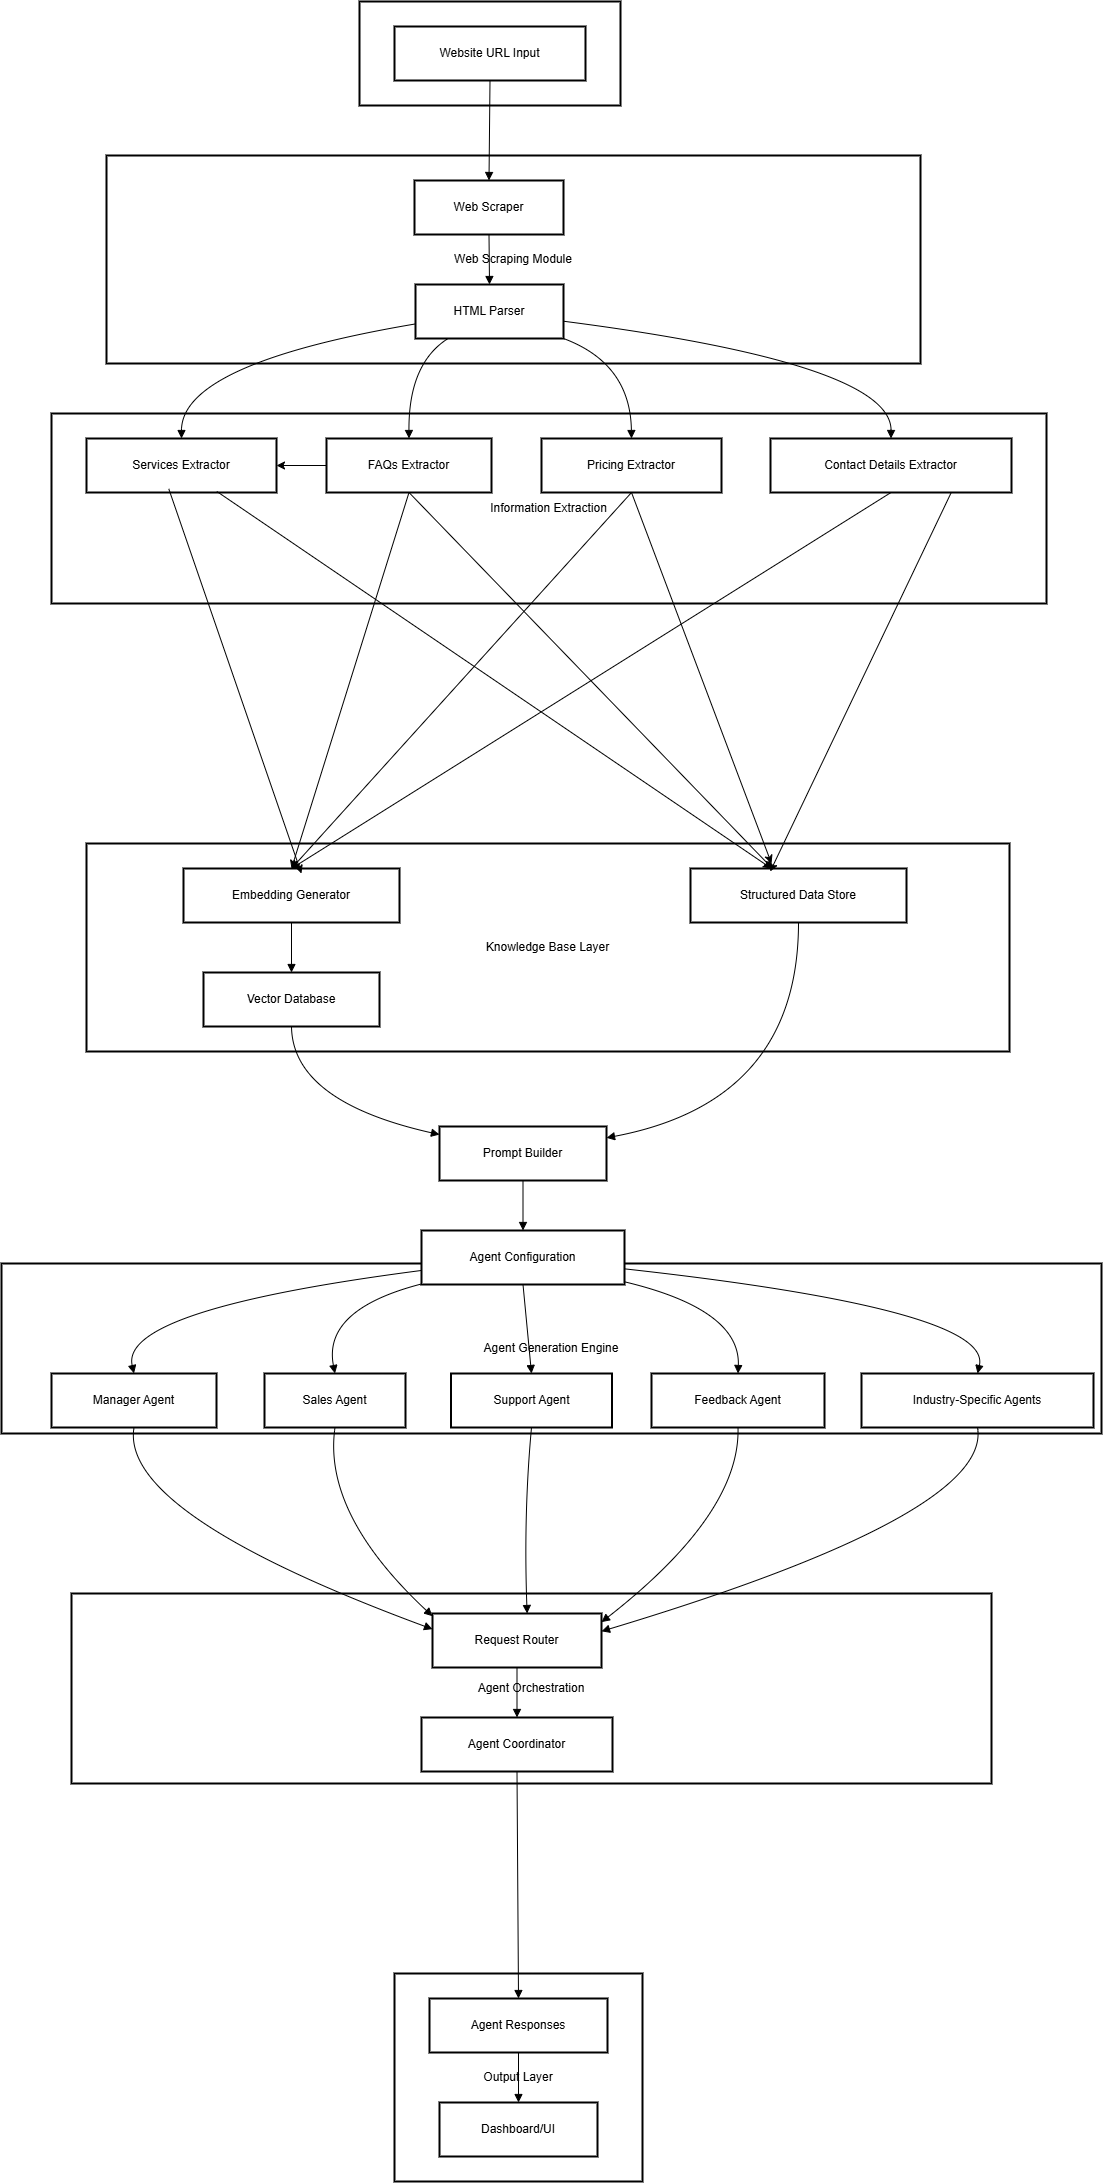

The diagram above was exported from draw.io. Its source (the exported page's mxGraphModel, read from the mxfile embedded in the PNG):
<mxGraphModel dx="3466" dy="2183" grid="1" gridSize="10" guides="1" tooltips="1" connect="1" arrows="1" fold="1" page="1" pageScale="1" pageWidth="827" pageHeight="1169" math="0" shadow="0">
  <root>
    <mxCell id="0" />
    <mxCell id="1" parent="0" />
    <mxCell id="2" parent="1" style="whiteSpace=wrap;strokeWidth=2;" value="Output Layer" vertex="1">
      <mxGeometry height="208" width="248" x="473" y="1980" as="geometry" />
    </mxCell>
    <mxCell id="3" parent="1" style="whiteSpace=wrap;strokeWidth=2;" value="Agent Orchestration" vertex="1">
      <mxGeometry height="190" width="920" x="150" y="1600" as="geometry" />
    </mxCell>
    <mxCell id="4" parent="1" style="whiteSpace=wrap;strokeWidth=2;" value="Agent Generation Engine" vertex="1">
      <mxGeometry height="170" width="1100" x="80" y="1270" as="geometry" />
    </mxCell>
    <mxCell id="6" parent="1" style="whiteSpace=wrap;strokeWidth=2;" value="Knowledge Base Layer" vertex="1">
      <mxGeometry height="208" width="923" x="165" y="850" as="geometry" />
    </mxCell>
    <mxCell id="7" parent="1" style="whiteSpace=wrap;strokeWidth=2;" value="Information Extraction" vertex="1">
      <mxGeometry height="190" width="995" x="130" y="420" as="geometry" />
    </mxCell>
    <mxCell id="8" parent="1" style="whiteSpace=wrap;strokeWidth=2;" value="Web Scraping Module" vertex="1">
      <mxGeometry height="208" width="814" x="185" y="162" as="geometry" />
    </mxCell>
    <mxCell id="9" parent="1" style="whiteSpace=wrap;strokeWidth=2;" value="Input Layer" vertex="1">
      <mxGeometry height="104" width="261" x="438" y="8" as="geometry" />
    </mxCell>
    <mxCell id="10" parent="1" style="whiteSpace=wrap;strokeWidth=2;" value="Website URL Input" vertex="1">
      <mxGeometry height="54" width="191" x="473" y="33" as="geometry" />
    </mxCell>
    <mxCell id="11" parent="1" style="whiteSpace=wrap;strokeWidth=2;" value="Web Scraper" vertex="1">
      <mxGeometry height="54" width="149" x="493" y="187" as="geometry" />
    </mxCell>
    <mxCell id="12" parent="1" style="whiteSpace=wrap;strokeWidth=2;" value="HTML Parser" vertex="1">
      <mxGeometry height="54" width="148" x="494" y="291" as="geometry" />
    </mxCell>
    <mxCell id="13" parent="1" style="whiteSpace=wrap;strokeWidth=2;" value="Services Extractor" vertex="1">
      <mxGeometry height="54" width="190" x="165" y="445" as="geometry" />
    </mxCell>
    <mxCell id="u7TGE0gzLOx8MhFEgRF_-74" edge="1" parent="1" source="14" style="edgeStyle=orthogonalEdgeStyle;rounded=0;orthogonalLoop=1;jettySize=auto;html=1;" target="13" value="">
      <mxGeometry relative="1" as="geometry" />
    </mxCell>
    <mxCell id="14" parent="1" style="whiteSpace=wrap;strokeWidth=2;" value="FAQs Extractor" vertex="1">
      <mxGeometry height="54" width="165" x="405" y="445" as="geometry" />
    </mxCell>
    <mxCell id="15" parent="1" style="whiteSpace=wrap;strokeWidth=2;" value="Pricing Extractor" vertex="1">
      <mxGeometry height="54" width="180" x="620" y="445" as="geometry" />
    </mxCell>
    <mxCell id="16" parent="1" style="whiteSpace=wrap;strokeWidth=2;" value="Contact Details Extractor" vertex="1">
      <mxGeometry height="54" width="241" x="849" y="445" as="geometry" />
    </mxCell>
    <mxCell id="17" parent="1" style="whiteSpace=wrap;strokeWidth=2;" value="Embedding Generator" vertex="1">
      <mxGeometry height="54" width="216" x="262" y="875" as="geometry" />
    </mxCell>
    <mxCell id="18" parent="1" style="whiteSpace=wrap;strokeWidth=2;" value="Vector Database" vertex="1">
      <mxGeometry height="54" width="176" x="282" y="979" as="geometry" />
    </mxCell>
    <mxCell id="19" parent="1" style="whiteSpace=wrap;strokeWidth=2;" value="Structured Data Store" vertex="1">
      <mxGeometry height="54" width="216" x="769" y="875" as="geometry" />
    </mxCell>
    <mxCell id="20" parent="1" style="whiteSpace=wrap;strokeWidth=2;" value="Prompt Builder" vertex="1">
      <mxGeometry height="54" width="167" x="518" y="1133" as="geometry" />
    </mxCell>
    <mxCell id="21" parent="1" style="whiteSpace=wrap;strokeWidth=2;" value="Agent Configuration" vertex="1">
      <mxGeometry height="54" width="203" x="500" y="1237" as="geometry" />
    </mxCell>
    <mxCell id="22" parent="1" style="whiteSpace=wrap;strokeWidth=2;" value="Manager Agent" vertex="1">
      <mxGeometry height="54" width="165" x="130" y="1380" as="geometry" />
    </mxCell>
    <mxCell id="23" parent="1" style="whiteSpace=wrap;strokeWidth=2;" value="Sales Agent" vertex="1">
      <mxGeometry height="54" width="141" x="343" y="1380" as="geometry" />
    </mxCell>
    <mxCell id="24" parent="1" style="whiteSpace=wrap;strokeWidth=2;" value="Support Agent" vertex="1">
      <mxGeometry height="54" width="161" x="529.5" y="1380" as="geometry" />
    </mxCell>
    <mxCell id="25" parent="1" style="whiteSpace=wrap;strokeWidth=2;" value="Feedback Agent" vertex="1">
      <mxGeometry height="54" width="173" x="730" y="1380" as="geometry" />
    </mxCell>
    <mxCell id="26" parent="1" style="whiteSpace=wrap;strokeWidth=2;" value="Industry-Specific Agents" vertex="1">
      <mxGeometry height="54" width="232" x="940" y="1380" as="geometry" />
    </mxCell>
    <mxCell id="27" parent="1" style="whiteSpace=wrap;strokeWidth=2;" value="Request Router" vertex="1">
      <mxGeometry height="54" width="169" x="511" y="1620" as="geometry" />
    </mxCell>
    <mxCell id="28" parent="1" style="whiteSpace=wrap;strokeWidth=2;" value="Agent Coordinator" vertex="1">
      <mxGeometry height="54" width="191" x="500" y="1724" as="geometry" />
    </mxCell>
    <mxCell id="29" parent="1" style="whiteSpace=wrap;strokeWidth=2;" value="Agent Responses" vertex="1">
      <mxGeometry height="54" width="178" x="508" y="2005" as="geometry" />
    </mxCell>
    <mxCell id="30" parent="1" style="whiteSpace=wrap;strokeWidth=2;" value="Dashboard/UI" vertex="1">
      <mxGeometry height="54" width="158" x="518" y="2109" as="geometry" />
    </mxCell>
    <mxCell id="31" edge="1" parent="1" source="10" style="curved=1;startArrow=none;endArrow=block;exitX=0.5;exitY=1;entryX=0.5;entryY=0;" target="11" value="">
      <mxGeometry relative="1" as="geometry">
        <Array as="points" />
      </mxGeometry>
    </mxCell>
    <mxCell id="32" edge="1" parent="1" source="11" style="curved=1;startArrow=none;endArrow=block;exitX=0.5;exitY=1;entryX=0.5;entryY=0;" target="12" value="">
      <mxGeometry relative="1" as="geometry">
        <Array as="points" />
      </mxGeometry>
    </mxCell>
    <mxCell id="33" edge="1" parent="1" source="12" style="curved=1;startArrow=none;endArrow=block;exitX=0;exitY=0.73;entryX=0.5;entryY=0;" target="13" value="">
      <mxGeometry relative="1" as="geometry">
        <Array as="points">
          <mxPoint x="260" y="370" />
        </Array>
      </mxGeometry>
    </mxCell>
    <mxCell id="34" edge="1" parent="1" source="12" style="curved=1;startArrow=none;endArrow=block;exitX=0.22;exitY=1;entryX=0.5;entryY=0;" target="14" value="">
      <mxGeometry relative="1" as="geometry">
        <Array as="points">
          <mxPoint x="487" y="370" />
        </Array>
      </mxGeometry>
    </mxCell>
    <mxCell id="35" edge="1" parent="1" source="12" style="curved=1;startArrow=none;endArrow=block;exitX=1;exitY=1;entryX=0.5;entryY=0;" target="15" value="">
      <mxGeometry relative="1" as="geometry">
        <Array as="points">
          <mxPoint x="709" y="370" />
        </Array>
      </mxGeometry>
    </mxCell>
    <mxCell id="36" edge="1" parent="1" source="12" style="curved=1;startArrow=none;endArrow=block;exitX=1;exitY=0.68;entryX=0.5;entryY=0;" target="16" value="">
      <mxGeometry relative="1" as="geometry">
        <Array as="points">
          <mxPoint x="970" y="370" />
        </Array>
      </mxGeometry>
    </mxCell>
    <mxCell id="41" edge="1" parent="1" source="17" style="curved=1;startArrow=none;endArrow=block;exitX=0.5;exitY=1;entryX=0.5;entryY=0;" target="18" value="">
      <mxGeometry relative="1" as="geometry">
        <Array as="points" />
      </mxGeometry>
    </mxCell>
    <mxCell id="46" edge="1" parent="1" source="18" style="curved=1;startArrow=none;endArrow=block;exitX=0.5;exitY=1;entryX=0;entryY=0.15;" target="20" value="">
      <mxGeometry relative="1" as="geometry">
        <Array as="points">
          <mxPoint x="371" y="1108" />
        </Array>
      </mxGeometry>
    </mxCell>
    <mxCell id="47" edge="1" parent="1" source="19" style="curved=1;startArrow=none;endArrow=block;exitX=0.5;exitY=1;entryX=1;entryY=0.21;" target="20" value="">
      <mxGeometry relative="1" as="geometry">
        <Array as="points">
          <mxPoint x="877" y="1108" />
        </Array>
      </mxGeometry>
    </mxCell>
    <mxCell id="48" edge="1" parent="1" source="20" style="curved=1;startArrow=none;endArrow=block;exitX=0.5;exitY=1;entryX=0.5;entryY=0;" target="21" value="">
      <mxGeometry relative="1" as="geometry">
        <Array as="points" />
      </mxGeometry>
    </mxCell>
    <mxCell id="49" edge="1" parent="1" source="21" style="curved=1;startArrow=none;endArrow=block;exitX=0;exitY=0.74;entryX=0.5;entryY=0;" target="22" value="">
      <mxGeometry relative="1" as="geometry">
        <Array as="points">
          <mxPoint x="198" y="1316" />
        </Array>
      </mxGeometry>
    </mxCell>
    <mxCell id="50" edge="1" parent="1" source="21" style="curved=1;startArrow=none;endArrow=block;exitX=0;exitY=0.99;entryX=0.5;entryY=0;" target="23" value="">
      <mxGeometry relative="1" as="geometry">
        <Array as="points">
          <mxPoint x="401" y="1316" />
        </Array>
      </mxGeometry>
    </mxCell>
    <mxCell id="51" edge="1" parent="1" source="21" style="curved=1;startArrow=none;endArrow=block;exitX=0.5;exitY=1;entryX=0.5;entryY=0;" target="24" value="">
      <mxGeometry relative="1" as="geometry">
        <Array as="points" />
      </mxGeometry>
    </mxCell>
    <mxCell id="52" edge="1" parent="1" source="21" style="curved=1;startArrow=none;endArrow=block;exitX=1;exitY=0.95;entryX=0.5;entryY=0;" target="25" value="">
      <mxGeometry relative="1" as="geometry">
        <Array as="points">
          <mxPoint x="819" y="1316" />
        </Array>
      </mxGeometry>
    </mxCell>
    <mxCell id="53" edge="1" parent="1" source="21" style="curved=1;startArrow=none;endArrow=block;exitX=1;exitY=0.71;entryX=0.5;entryY=0;" target="26" value="">
      <mxGeometry relative="1" as="geometry">
        <Array as="points">
          <mxPoint x="1071" y="1316" />
        </Array>
      </mxGeometry>
    </mxCell>
    <mxCell id="54" edge="1" parent="1" source="22" style="curved=1;startArrow=none;endArrow=block;exitX=0.5;exitY=1;entryX=0;entryY=0.29;" target="27" value="">
      <mxGeometry relative="1" as="geometry">
        <Array as="points">
          <mxPoint x="198" y="1520" />
        </Array>
      </mxGeometry>
    </mxCell>
    <mxCell id="55" edge="1" parent="1" source="23" style="curved=1;startArrow=none;endArrow=block;exitX=0.5;exitY=1;entryX=0;entryY=0.05;" target="27" value="">
      <mxGeometry relative="1" as="geometry">
        <Array as="points">
          <mxPoint x="401" y="1520" />
        </Array>
      </mxGeometry>
    </mxCell>
    <mxCell id="56" edge="1" parent="1" source="24" style="curved=1;startArrow=none;endArrow=block;exitX=0.5;exitY=1;entryX=0.56;entryY=0;" target="27" value="">
      <mxGeometry relative="1" as="geometry">
        <Array as="points">
          <mxPoint x="602" y="1520" />
        </Array>
      </mxGeometry>
    </mxCell>
    <mxCell id="57" edge="1" parent="1" source="25" style="curved=1;startArrow=none;endArrow=block;exitX=0.5;exitY=1;entryX=1;entryY=0.16;" target="27" value="">
      <mxGeometry relative="1" as="geometry">
        <Array as="points">
          <mxPoint x="819" y="1520" />
        </Array>
      </mxGeometry>
    </mxCell>
    <mxCell id="58" edge="1" parent="1" source="26" style="curved=1;startArrow=none;endArrow=block;exitX=0.5;exitY=1;entryX=1;entryY=0.33;" target="27" value="">
      <mxGeometry relative="1" as="geometry">
        <Array as="points">
          <mxPoint x="1071" y="1520" />
        </Array>
      </mxGeometry>
    </mxCell>
    <mxCell id="59" edge="1" parent="1" source="27" style="curved=1;startArrow=none;endArrow=block;exitX=0.5;exitY=1;entryX=0.5;entryY=0;" target="28" value="">
      <mxGeometry relative="1" as="geometry">
        <Array as="points" />
      </mxGeometry>
    </mxCell>
    <mxCell id="60" edge="1" parent="1" source="28" style="curved=1;startArrow=none;endArrow=block;exitX=0.5;exitY=1;entryX=0.5;entryY=0;" target="29" value="">
      <mxGeometry relative="1" as="geometry">
        <Array as="points" />
      </mxGeometry>
    </mxCell>
    <mxCell id="61" edge="1" parent="1" source="29" style="curved=1;startArrow=none;endArrow=block;exitX=0.5;exitY=1;entryX=0.5;entryY=0;" target="30" value="">
      <mxGeometry relative="1" as="geometry">
        <Array as="points" />
      </mxGeometry>
    </mxCell>
    <mxCell id="u7TGE0gzLOx8MhFEgRF_-62" edge="1" parent="1" source="13" style="endArrow=classic;html=1;rounded=0;exitX=0.433;exitY=0.932;exitDx=0;exitDy=0;exitPerimeter=0;entryX=0.546;entryY=0.093;entryDx=0;entryDy=0;entryPerimeter=0;" target="17" value="">
      <mxGeometry height="50" relative="1" width="50" as="geometry">
        <mxPoint x="300" y="810" as="sourcePoint" />
        <mxPoint x="350" y="760" as="targetPoint" />
      </mxGeometry>
    </mxCell>
    <mxCell id="u7TGE0gzLOx8MhFEgRF_-63" edge="1" parent="1" source="14" style="endArrow=classic;html=1;rounded=0;exitX=0.5;exitY=1;exitDx=0;exitDy=0;entryX=0.5;entryY=0;entryDx=0;entryDy=0;" target="17" value="">
      <mxGeometry height="50" relative="1" width="50" as="geometry">
        <mxPoint x="300" y="810" as="sourcePoint" />
        <mxPoint x="350" y="760" as="targetPoint" />
      </mxGeometry>
    </mxCell>
    <mxCell id="u7TGE0gzLOx8MhFEgRF_-64" edge="1" parent="1" source="15" style="endArrow=classic;html=1;rounded=0;exitX=0.5;exitY=1;exitDx=0;exitDy=0;entryX=0.5;entryY=0;entryDx=0;entryDy=0;" target="17" value="">
      <mxGeometry height="50" relative="1" width="50" as="geometry">
        <mxPoint x="300" y="810" as="sourcePoint" />
        <mxPoint x="350" y="760" as="targetPoint" />
      </mxGeometry>
    </mxCell>
    <mxCell id="u7TGE0gzLOx8MhFEgRF_-66" edge="1" parent="1" source="16" style="endArrow=classic;html=1;rounded=0;exitX=0.5;exitY=1;exitDx=0;exitDy=0;entryX=0.5;entryY=0;entryDx=0;entryDy=0;" target="17" value="">
      <mxGeometry height="50" relative="1" width="50" as="geometry">
        <mxPoint x="300" y="810" as="sourcePoint" />
        <mxPoint x="350" y="760" as="targetPoint" />
      </mxGeometry>
    </mxCell>
    <mxCell id="u7TGE0gzLOx8MhFEgRF_-70" edge="1" parent="1" source="13" style="endArrow=classic;html=1;rounded=0;exitX=0.686;exitY=0.981;exitDx=0;exitDy=0;exitPerimeter=0;" value="">
      <mxGeometry height="50" relative="1" width="50" as="geometry">
        <mxPoint x="300" y="810" as="sourcePoint" />
        <mxPoint x="850" y="875" as="targetPoint" />
      </mxGeometry>
    </mxCell>
    <mxCell id="u7TGE0gzLOx8MhFEgRF_-71" edge="1" parent="1" source="14" style="endArrow=classic;html=1;rounded=0;exitX=0.5;exitY=1;exitDx=0;exitDy=0;" target="19" value="">
      <mxGeometry height="50" relative="1" width="50" as="geometry">
        <mxPoint x="300" y="540" as="sourcePoint" />
        <mxPoint x="350" y="490" as="targetPoint" />
      </mxGeometry>
    </mxCell>
    <mxCell id="u7TGE0gzLOx8MhFEgRF_-72" edge="1" parent="1" source="15" style="endArrow=classic;html=1;rounded=0;exitX=0.5;exitY=1;exitDx=0;exitDy=0;" value="">
      <mxGeometry height="50" relative="1" width="50" as="geometry">
        <mxPoint x="300" y="540" as="sourcePoint" />
        <mxPoint x="850" y="870" as="targetPoint" />
      </mxGeometry>
    </mxCell>
    <mxCell id="u7TGE0gzLOx8MhFEgRF_-73" edge="1" parent="1" source="16" style="endArrow=classic;html=1;rounded=0;exitX=0.75;exitY=1;exitDx=0;exitDy=0;entryX=0.369;entryY=0.056;entryDx=0;entryDy=0;entryPerimeter=0;" target="19" value="">
      <mxGeometry height="50" relative="1" width="50" as="geometry">
        <mxPoint x="300" y="540" as="sourcePoint" />
        <mxPoint x="350" y="490" as="targetPoint" />
      </mxGeometry>
    </mxCell>
  </root>
</mxGraphModel>